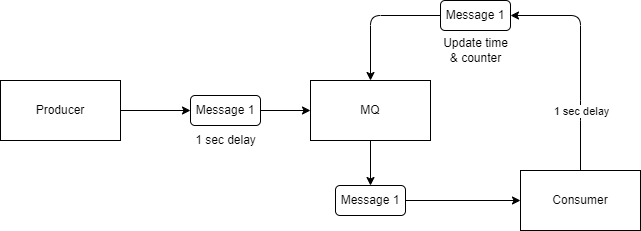

The diagram above was exported from draw.io. Its source (the exported page's mxGraphModel, read from the mxfile embedded in the PNG):
<mxGraphModel dx="722" dy="563" grid="0" gridSize="10" guides="1" tooltips="1" connect="1" arrows="1" fold="1" page="1" pageScale="1" pageWidth="850" pageHeight="1100" math="0" shadow="0">
  <root>
    <mxCell id="0" />
    <mxCell id="1" parent="0" />
    <mxCell id="29" value="" style="edgeStyle=none;html=1;entryX=0;entryY=0.5;entryDx=0;entryDy=0;" parent="1" source="5" target="7" edge="1">
      <mxGeometry relative="1" as="geometry" />
    </mxCell>
    <mxCell id="5" value="Producer" style="rounded=0;whiteSpace=wrap;html=1;" parent="1" vertex="1">
      <mxGeometry x="160" y="200" width="120" height="60" as="geometry" />
    </mxCell>
    <mxCell id="11" style="edgeStyle=none;html=1;exitX=0.5;exitY=1;exitDx=0;exitDy=0;entryX=0.5;entryY=0;entryDx=0;entryDy=0;" parent="1" source="6" target="10" edge="1">
      <mxGeometry relative="1" as="geometry" />
    </mxCell>
    <mxCell id="6" value="MQ" style="rounded=0;whiteSpace=wrap;html=1;" parent="1" vertex="1">
      <mxGeometry x="470" y="200" width="120" height="60" as="geometry" />
    </mxCell>
    <mxCell id="14" style="edgeStyle=none;html=1;exitX=1;exitY=0.5;exitDx=0;exitDy=0;entryX=0;entryY=0.5;entryDx=0;entryDy=0;" parent="1" source="7" target="6" edge="1">
      <mxGeometry relative="1" as="geometry" />
    </mxCell>
    <mxCell id="7" value="Message 1" style="rounded=1;whiteSpace=wrap;html=1;" parent="1" vertex="1">
      <mxGeometry x="350" y="215" width="70" height="30" as="geometry" />
    </mxCell>
    <mxCell id="13" style="edgeStyle=none;html=1;exitX=1;exitY=0.5;exitDx=0;exitDy=0;entryX=0;entryY=0.5;entryDx=0;entryDy=0;" parent="1" source="10" target="12" edge="1">
      <mxGeometry relative="1" as="geometry" />
    </mxCell>
    <mxCell id="10" value="Message 1" style="rounded=1;whiteSpace=wrap;html=1;" parent="1" vertex="1">
      <mxGeometry x="495" y="305" width="70" height="30" as="geometry" />
    </mxCell>
    <mxCell id="20" style="edgeStyle=none;html=1;exitX=0.5;exitY=0;exitDx=0;exitDy=0;entryX=1;entryY=0.5;entryDx=0;entryDy=0;" parent="1" source="12" target="25" edge="1">
      <mxGeometry relative="1" as="geometry">
        <mxPoint x="700" y="230" as="targetPoint" />
        <Array as="points">
          <mxPoint x="740" y="230" />
          <mxPoint x="740" y="135" />
        </Array>
      </mxGeometry>
    </mxCell>
    <mxCell id="24" value="1 sec delay" style="edgeLabel;html=1;align=center;verticalAlign=middle;resizable=0;points=[];" parent="20" vertex="1" connectable="0">
      <mxGeometry x="-0.5905" y="-3" relative="1" as="geometry">
        <mxPoint x="-3" y="-14" as="offset" />
      </mxGeometry>
    </mxCell>
    <mxCell id="12" value="Consumer" style="rounded=0;whiteSpace=wrap;html=1;" parent="1" vertex="1">
      <mxGeometry x="680" y="290" width="120" height="60" as="geometry" />
    </mxCell>
    <mxCell id="23" value="Update time&lt;br&gt;&amp;amp; counter" style="text;html=1;align=center;verticalAlign=middle;resizable=0;points=[];autosize=1;strokeColor=none;fillColor=none;" parent="1" vertex="1">
      <mxGeometry x="590" y="150" width="90" height="40" as="geometry" />
    </mxCell>
    <mxCell id="26" value="" style="edgeStyle=none;html=1;exitX=0;exitY=0.5;exitDx=0;exitDy=0;" parent="1" source="25" target="6" edge="1">
      <mxGeometry relative="1" as="geometry">
        <Array as="points">
          <mxPoint x="530" y="135" />
        </Array>
      </mxGeometry>
    </mxCell>
    <mxCell id="25" value="Message 1" style="rounded=1;whiteSpace=wrap;html=1;" parent="1" vertex="1">
      <mxGeometry x="600" y="120" width="70" height="30" as="geometry" />
    </mxCell>
    <mxCell id="27" value="1 sec delay" style="text;html=1;align=center;verticalAlign=middle;resizable=0;points=[];autosize=1;strokeColor=none;fillColor=none;" parent="1" vertex="1">
      <mxGeometry x="345" y="245" width="80" height="30" as="geometry" />
    </mxCell>
  </root>
</mxGraphModel>